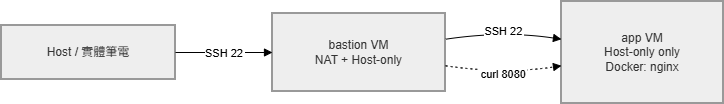

The diagram above was exported from draw.io. Its source (the exported page's mxGraphModel, read from the mxfile embedded in the PNG):
<mxGraphModel dx="692" dy="501" grid="1" gridSize="10" guides="1" tooltips="1" connect="1" arrows="1" fold="1" page="1" pageScale="1" pageWidth="827" pageHeight="1169" math="0" shadow="0">
  <root>
    <mxCell id="0" />
    <mxCell id="1" parent="0" />
    <mxCell id="qKzJWOQjhxq1topToPbn-1" parent="1" style="whiteSpace=wrap;strokeWidth=2;fillColor=light-dark(#eeeeee,#1f2020);strokeColor=light-dark(#999999,#cccccc);fontColor=light-dark(#333333,#cccccc);" value="Host / 實體筆電" vertex="1">
      <mxGeometry height="54" width="174" x="20" y="44" as="geometry" />
    </mxCell>
    <mxCell id="qKzJWOQjhxq1topToPbn-2" parent="1" style="whiteSpace=wrap;strokeWidth=2;fillColor=light-dark(#eeeeee,#1f2020);strokeColor=light-dark(#999999,#cccccc);fontColor=light-dark(#333333,#cccccc);" value="bastion VM&#10;NAT + Host-only" vertex="1">
      <mxGeometry height="78" width="173" x="291" y="32" as="geometry" />
    </mxCell>
    <mxCell id="qKzJWOQjhxq1topToPbn-3" parent="1" style="whiteSpace=wrap;strokeWidth=2;fillColor=light-dark(#eeeeee,#1f2020);strokeColor=light-dark(#999999,#cccccc);fontColor=light-dark(#333333,#cccccc);" value="app VM&#10;Host-only only&#10;Docker: nginx" vertex="1">
      <mxGeometry height="102" width="162" x="580" y="20" as="geometry" />
    </mxCell>
    <mxCell id="qKzJWOQjhxq1topToPbn-4" edge="1" parent="1" source="qKzJWOQjhxq1topToPbn-1" style="curved=1;startArrow=none;endArrow=block;exitX=1;exitY=0.5;entryX=0;entryY=0.5;rounded=0;" target="qKzJWOQjhxq1topToPbn-2" value="SSH 22">
      <mxGeometry relative="1" as="geometry">
        <Array as="points" />
      </mxGeometry>
    </mxCell>
    <mxCell id="qKzJWOQjhxq1topToPbn-5" edge="1" parent="1" source="qKzJWOQjhxq1topToPbn-2" style="curved=1;startArrow=none;endArrow=block;exitX=1;exitY=0.33;entryX=0;entryY=0.37;rounded=0;" target="qKzJWOQjhxq1topToPbn-3" value="SSH 22">
      <mxGeometry relative="1" as="geometry">
        <Array as="points">
          <mxPoint x="522" y="49" />
        </Array>
      </mxGeometry>
    </mxCell>
    <mxCell id="qKzJWOQjhxq1topToPbn-6" edge="1" parent="1" source="qKzJWOQjhxq1topToPbn-2" style="curved=1;dashed=1;dashPattern=2 3;startArrow=none;endArrow=block;exitX=1;exitY=0.67;entryX=0;entryY=0.63;rounded=0;" target="qKzJWOQjhxq1topToPbn-3" value="curl 8080">
      <mxGeometry relative="1" as="geometry">
        <Array as="points">
          <mxPoint x="522" y="93" />
        </Array>
      </mxGeometry>
    </mxCell>
  </root>
</mxGraphModel>